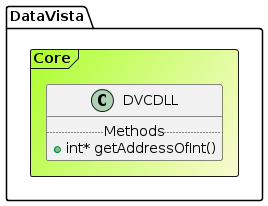

The diagram above was rendered by PlantUML. Its source (embedded in the PNG):
@startuml

Frame DataVista.Core #GreenYellow/LightGoldenRodYellow{
class DVCDLL {
.. Methods ..
+int* getAddressOfInt()
}
}
@enduml